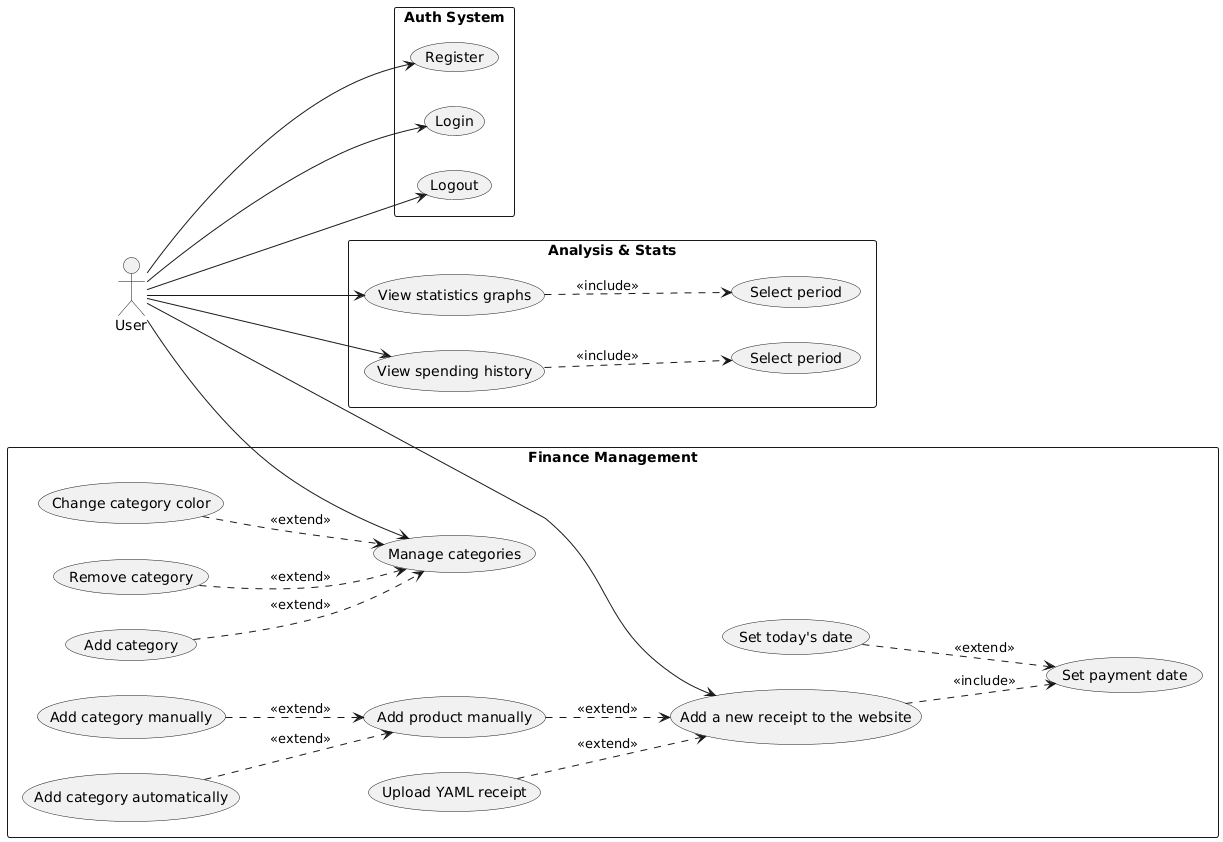

The diagram above was rendered by PlantUML. Its source (embedded in the PNG):
@startuml
left to right direction
skinparam packageStyle rectangle

actor "User" as U

package "Auth System" {
    usecase "Register" as LOG1
    usecase "Login" as LOG2
    usecase "Logout" as LOG3
}

package "Finance Management" {
    usecase "Add a new receipt to the website" as FM1
    usecase "Upload YAML receipt" as FM2
    usecase "Add product manually" as FM3
    usecase "Add category automatically" as FME1
    usecase "Add category manually" as FME2
    usecase "Set payment date" as FM4
    usecase "Set today's date" as FME3
    usecase "Manage categories" as FM5
    usecase "Add category" as FME4
    usecase "Remove category" as FME5
    usecase "Change category color" as FME6
}

package "Analysis & Stats" {
    usecase "View spending history" as AN1
    usecase "Select period" as ANE1
    usecase "View statistics graphs" as AN2
    usecase "Select period" as ANE2
}

U --> LOG1
U --> LOG2
U --> LOG3

U --> FM1
U --> FM5

FM2 ..> FM1 : <<extend>>
FM3 ..> FM1 : <<extend>>
FME1 ..> FM3 : <<extend>>
FME2 ..> FM3 : <<extend>>
FM1 ..> FM4 : <<include>>
FME3 ..> FM4 : <<extend>>
FME4 ..> FM5 : <<extend>>
FME5 ..> FM5 : <<extend>>
FME6 ..> FM5 : <<extend>>

U --> AN1
U --> AN2

AN1 ..> ANE1 : <<include>>
AN2 ..> ANE2 : <<include>>
@enduml